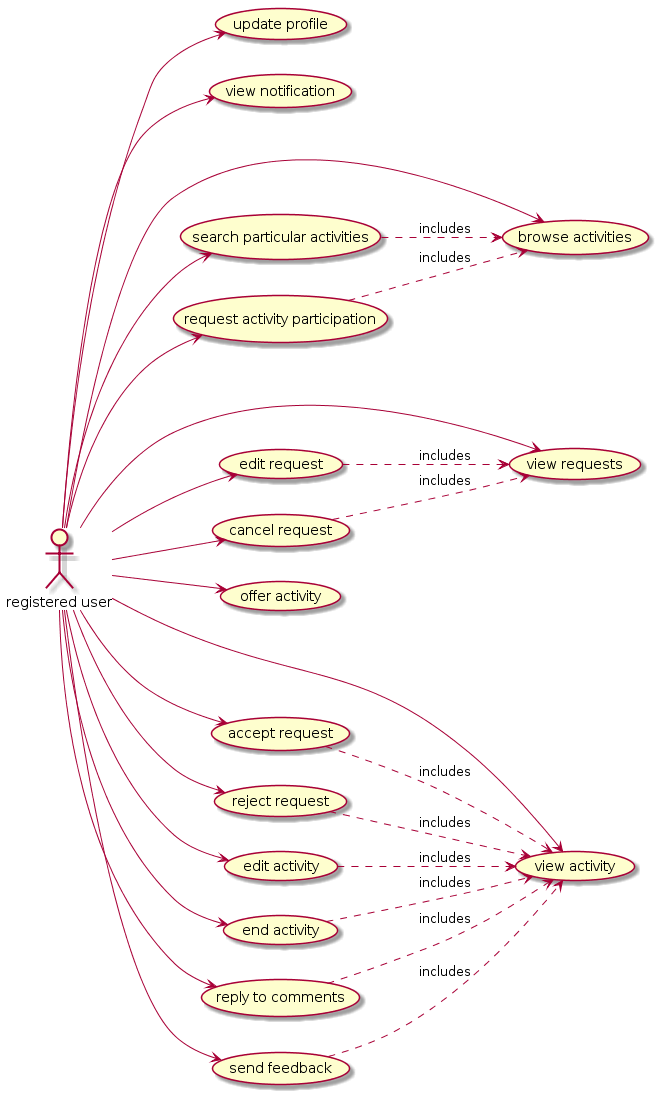

The diagram above was rendered by PlantUML. Its source (embedded in the PNG):
@startuml
left to right direction

:registered user: --> (update profile)
:registered user: --> (view notification)

:registered user: --> (browse activities)
(search particular activities) ..> (browse activities) : includes
(request activity participation) ..> (browse activities) : includes
:registered user: --> (search particular activities)
:registered user: --> (request activity participation)

:registered user: --> (view requests)
(edit request) ..> (view requests) : includes
(cancel request) ..> (view requests) : includes
:registered user: --> (edit request)
:registered user: --> (cancel request)

:registered user: --> (offer activity)
:registered user: --> (view activity)
(accept request) ..> (view activity) : includes
(reject request) ..> (view activity) : includes
(edit activity) ..> (view activity) : includes
(end activity) ..> (view activity) : includes
(reply to comments) ..> (view activity) : includes
(send feedback) ..> (view activity) : includes
:registered user: --> (accept request)
:registered user: --> (reject request)
:registered user: --> (edit activity)
:registered user: --> (end activity)
:registered user: --> (reply to comments)
:registered user: --> (send feedback)
@enduml